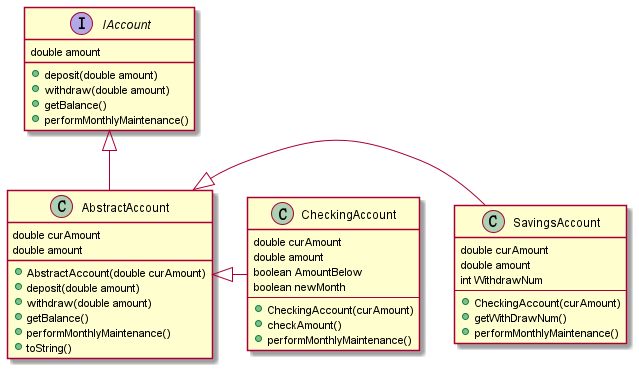

The diagram above was rendered by PlantUML. Its source (embedded in the PNG):
@startuml
'https://plantuml.com/class-diagram

abstract class AbstractAccount
interface IAccount
class CheckingAccount
class SavingsAccount

IAccount <|-- AbstractAccount

AbstractAccount <|- SavingsAccount
AbstractAccount <|- CheckingAccount

interface IAccount {
double amount
+ deposit(double amount)
+ withdraw(double amount)
+ getBalance()
+ performMonthlyMaintenance()
}
class AbstractAccount {
double curAmount
double amount
+ AbstractAccount(double curAmount)
+ deposit(double amount)
+ withdraw(double amount)
+ getBalance()
+ performMonthlyMaintenance()
+ toString()
}

class CheckingAccount {
double curAmount
double amount
boolean AmountBelow
boolean newMonth
--
+ CheckingAccount(curAmount)
+ checkAmount()
+ performMonthlyMaintenance()
}

class SavingsAccount {
double curAmount
double amount
int WithdrawNum
--
+ CheckingAccount(curAmount)
+ getWithDrawNum()
+ performMonthlyMaintenance()
}

@enduml